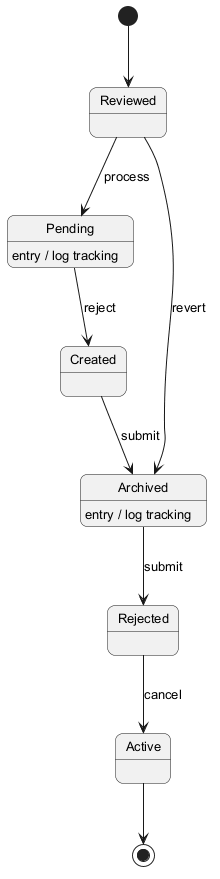

The diagram above was rendered by PlantUML. Its source (embedded in the PNG):
@startuml
skinparam backgroundColor #FFFFFF
skinparam roundCorner 15
skinparam defaultFontSize 13
[*] --> Reviewed
Reviewed --> Pending : process
Pending --> Created : reject
Pending : entry / log tracking
Created --> Archived : submit
Archived --> Rejected : submit
Archived : entry / log tracking
Rejected --> Active : cancel
Reviewed --> Archived : revert
Active --> [*]
@enduml